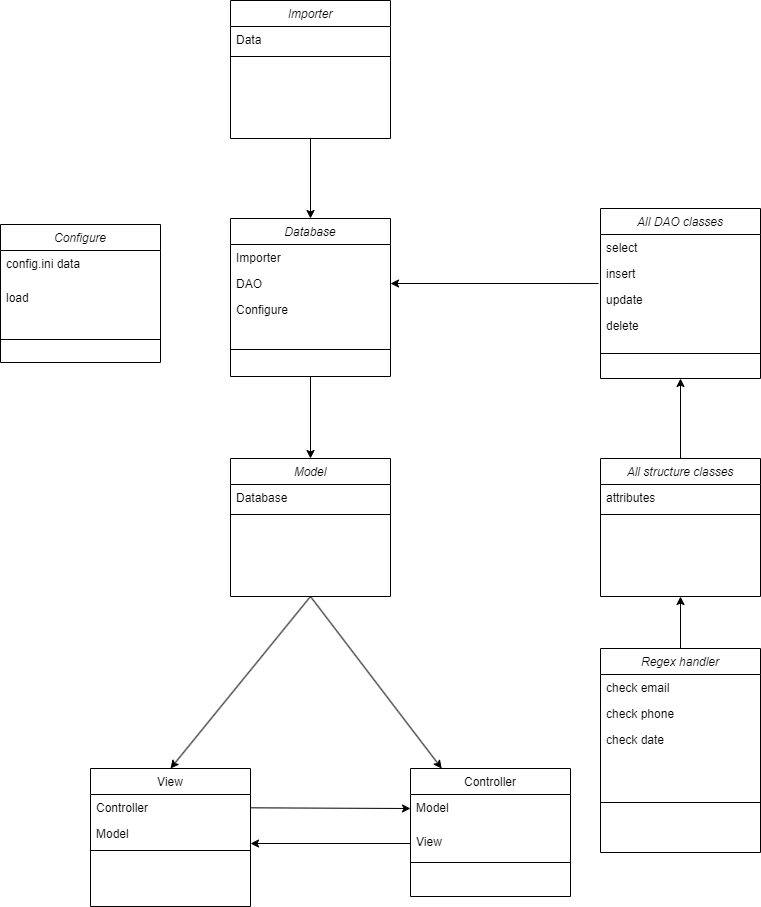

The diagram above was exported from draw.io. Its source (the exported page's mxGraphModel, read from the mxfile embedded in the PNG):
<mxGraphModel dx="2314" dy="1116" grid="1" gridSize="10" guides="1" tooltips="1" connect="1" arrows="1" fold="1" page="1" pageScale="1" pageWidth="827" pageHeight="1169" math="0" shadow="0">
  <root>
    <mxCell id="WIyWlLk6GJQsqaUBKTNV-0" />
    <mxCell id="WIyWlLk6GJQsqaUBKTNV-1" parent="WIyWlLk6GJQsqaUBKTNV-0" />
    <mxCell id="zkfFHV4jXpPFQw0GAbJ--0" value="Model" style="swimlane;fontStyle=2;align=center;verticalAlign=top;childLayout=stackLayout;horizontal=1;startSize=26;horizontalStack=0;resizeParent=1;resizeLast=0;collapsible=1;marginBottom=0;rounded=0;shadow=0;strokeWidth=1;" parent="WIyWlLk6GJQsqaUBKTNV-1" vertex="1">
      <mxGeometry x="270" y="590" width="160" height="138" as="geometry">
        <mxRectangle x="230" y="140" width="160" height="26" as="alternateBounds" />
      </mxGeometry>
    </mxCell>
    <mxCell id="zkfFHV4jXpPFQw0GAbJ--1" value="Database" style="text;align=left;verticalAlign=top;spacingLeft=4;spacingRight=4;overflow=hidden;rotatable=0;points=[[0,0.5],[1,0.5]];portConstraint=eastwest;" parent="zkfFHV4jXpPFQw0GAbJ--0" vertex="1">
      <mxGeometry y="26" width="160" height="26" as="geometry" />
    </mxCell>
    <mxCell id="zkfFHV4jXpPFQw0GAbJ--4" value="" style="line;html=1;strokeWidth=1;align=left;verticalAlign=middle;spacingTop=-1;spacingLeft=3;spacingRight=3;rotatable=0;labelPosition=right;points=[];portConstraint=eastwest;" parent="zkfFHV4jXpPFQw0GAbJ--0" vertex="1">
      <mxGeometry y="52" width="160" height="8" as="geometry" />
    </mxCell>
    <mxCell id="zkfFHV4jXpPFQw0GAbJ--6" value="View" style="swimlane;fontStyle=0;align=center;verticalAlign=top;childLayout=stackLayout;horizontal=1;startSize=26;horizontalStack=0;resizeParent=1;resizeLast=0;collapsible=1;marginBottom=0;rounded=0;shadow=0;strokeWidth=1;" parent="WIyWlLk6GJQsqaUBKTNV-1" vertex="1">
      <mxGeometry x="130" y="900" width="160" height="138" as="geometry">
        <mxRectangle x="130" y="380" width="160" height="26" as="alternateBounds" />
      </mxGeometry>
    </mxCell>
    <mxCell id="zkfFHV4jXpPFQw0GAbJ--7" value="Controller" style="text;align=left;verticalAlign=top;spacingLeft=4;spacingRight=4;overflow=hidden;rotatable=0;points=[[0,0.5],[1,0.5]];portConstraint=eastwest;" parent="zkfFHV4jXpPFQw0GAbJ--6" vertex="1">
      <mxGeometry y="26" width="160" height="26" as="geometry" />
    </mxCell>
    <mxCell id="zkfFHV4jXpPFQw0GAbJ--8" value="Model" style="text;align=left;verticalAlign=top;spacingLeft=4;spacingRight=4;overflow=hidden;rotatable=0;points=[[0,0.5],[1,0.5]];portConstraint=eastwest;rounded=0;shadow=0;html=0;" parent="zkfFHV4jXpPFQw0GAbJ--6" vertex="1">
      <mxGeometry y="52" width="160" height="26" as="geometry" />
    </mxCell>
    <mxCell id="zkfFHV4jXpPFQw0GAbJ--9" value="" style="line;html=1;strokeWidth=1;align=left;verticalAlign=middle;spacingTop=-1;spacingLeft=3;spacingRight=3;rotatable=0;labelPosition=right;points=[];portConstraint=eastwest;" parent="zkfFHV4jXpPFQw0GAbJ--6" vertex="1">
      <mxGeometry y="78" width="160" height="8" as="geometry" />
    </mxCell>
    <mxCell id="zkfFHV4jXpPFQw0GAbJ--13" value="Controller" style="swimlane;fontStyle=0;align=center;verticalAlign=top;childLayout=stackLayout;horizontal=1;startSize=26;horizontalStack=0;resizeParent=1;resizeLast=0;collapsible=1;marginBottom=0;rounded=0;shadow=0;strokeWidth=1;" parent="WIyWlLk6GJQsqaUBKTNV-1" vertex="1">
      <mxGeometry x="450" y="900" width="160" height="128" as="geometry">
        <mxRectangle x="340" y="380" width="170" height="26" as="alternateBounds" />
      </mxGeometry>
    </mxCell>
    <mxCell id="zkfFHV4jXpPFQw0GAbJ--14" value="Model&#10;" style="text;align=left;verticalAlign=top;spacingLeft=4;spacingRight=4;overflow=hidden;rotatable=0;points=[[0,0.5],[1,0.5]];portConstraint=eastwest;" parent="zkfFHV4jXpPFQw0GAbJ--13" vertex="1">
      <mxGeometry y="26" width="160" height="34" as="geometry" />
    </mxCell>
    <mxCell id="WqqzAJyMdj8iVn9Of61M-7" value="View" style="text;align=left;verticalAlign=top;spacingLeft=4;spacingRight=4;overflow=hidden;rotatable=0;points=[[0,0.5],[1,0.5]];portConstraint=eastwest;rounded=0;shadow=0;html=0;" vertex="1" parent="zkfFHV4jXpPFQw0GAbJ--13">
      <mxGeometry y="60" width="160" height="30" as="geometry" />
    </mxCell>
    <mxCell id="zkfFHV4jXpPFQw0GAbJ--15" value="" style="line;html=1;strokeWidth=1;align=left;verticalAlign=middle;spacingTop=-1;spacingLeft=3;spacingRight=3;rotatable=0;labelPosition=right;points=[];portConstraint=eastwest;" parent="zkfFHV4jXpPFQw0GAbJ--13" vertex="1">
      <mxGeometry y="90" width="160" height="8" as="geometry" />
    </mxCell>
    <mxCell id="WqqzAJyMdj8iVn9Of61M-3" style="edgeStyle=none;rounded=0;orthogonalLoop=1;jettySize=auto;html=1;entryX=0.5;entryY=0;entryDx=0;entryDy=0;exitX=0.5;exitY=1;exitDx=0;exitDy=0;" edge="1" parent="WIyWlLk6GJQsqaUBKTNV-1" source="zkfFHV4jXpPFQw0GAbJ--0" target="zkfFHV4jXpPFQw0GAbJ--6">
      <mxGeometry relative="1" as="geometry">
        <mxPoint x="342.3206751054854" y="676" as="sourcePoint" />
      </mxGeometry>
    </mxCell>
    <mxCell id="WqqzAJyMdj8iVn9Of61M-4" style="edgeStyle=none;rounded=0;orthogonalLoop=1;jettySize=auto;html=1;exitX=0.5;exitY=1;exitDx=0;exitDy=0;" edge="1" parent="WIyWlLk6GJQsqaUBKTNV-1" source="zkfFHV4jXpPFQw0GAbJ--0" target="zkfFHV4jXpPFQw0GAbJ--13">
      <mxGeometry relative="1" as="geometry">
        <mxPoint x="365" y="730" as="sourcePoint" />
      </mxGeometry>
    </mxCell>
    <mxCell id="WqqzAJyMdj8iVn9Of61M-5" style="edgeStyle=none;rounded=0;orthogonalLoop=1;jettySize=auto;html=1;exitX=0;exitY=0.5;exitDx=0;exitDy=0;" edge="1" parent="WIyWlLk6GJQsqaUBKTNV-1" source="WqqzAJyMdj8iVn9Of61M-7">
      <mxGeometry relative="1" as="geometry">
        <mxPoint x="290" y="975" as="targetPoint" />
      </mxGeometry>
    </mxCell>
    <mxCell id="WqqzAJyMdj8iVn9Of61M-6" style="edgeStyle=none;rounded=0;orthogonalLoop=1;jettySize=auto;html=1;" edge="1" parent="WIyWlLk6GJQsqaUBKTNV-1" source="zkfFHV4jXpPFQw0GAbJ--7">
      <mxGeometry relative="1" as="geometry">
        <mxPoint x="450" y="940" as="targetPoint" />
      </mxGeometry>
    </mxCell>
    <mxCell id="WqqzAJyMdj8iVn9Of61M-8" value="Database" style="swimlane;fontStyle=2;align=center;verticalAlign=top;childLayout=stackLayout;horizontal=1;startSize=26;horizontalStack=0;resizeParent=1;resizeLast=0;collapsible=1;marginBottom=0;rounded=0;shadow=0;strokeWidth=1;" vertex="1" parent="WIyWlLk6GJQsqaUBKTNV-1">
      <mxGeometry x="270" y="350" width="160" height="158" as="geometry">
        <mxRectangle x="230" y="140" width="160" height="26" as="alternateBounds" />
      </mxGeometry>
    </mxCell>
    <mxCell id="WqqzAJyMdj8iVn9Of61M-9" value="Importer" style="text;align=left;verticalAlign=top;spacingLeft=4;spacingRight=4;overflow=hidden;rotatable=0;points=[[0,0.5],[1,0.5]];portConstraint=eastwest;" vertex="1" parent="WqqzAJyMdj8iVn9Of61M-8">
      <mxGeometry y="26" width="160" height="26" as="geometry" />
    </mxCell>
    <mxCell id="WqqzAJyMdj8iVn9Of61M-10" value="DAO" style="text;align=left;verticalAlign=top;spacingLeft=4;spacingRight=4;overflow=hidden;rotatable=0;points=[[0,0.5],[1,0.5]];portConstraint=eastwest;rounded=0;shadow=0;html=0;" vertex="1" parent="WqqzAJyMdj8iVn9Of61M-8">
      <mxGeometry y="52" width="160" height="26" as="geometry" />
    </mxCell>
    <mxCell id="WqqzAJyMdj8iVn9Of61M-50" value="Configure" style="text;align=left;verticalAlign=top;spacingLeft=4;spacingRight=4;overflow=hidden;rotatable=0;points=[[0,0.5],[1,0.5]];portConstraint=eastwest;rounded=0;shadow=0;html=0;" vertex="1" parent="WqqzAJyMdj8iVn9Of61M-8">
      <mxGeometry y="78" width="160" height="26" as="geometry" />
    </mxCell>
    <mxCell id="WqqzAJyMdj8iVn9Of61M-12" value="" style="line;html=1;strokeWidth=1;align=left;verticalAlign=middle;spacingTop=-1;spacingLeft=3;spacingRight=3;rotatable=0;labelPosition=right;points=[];portConstraint=eastwest;" vertex="1" parent="WqqzAJyMdj8iVn9Of61M-8">
      <mxGeometry y="104" width="160" height="54" as="geometry" />
    </mxCell>
    <mxCell id="WqqzAJyMdj8iVn9Of61M-35" style="edgeStyle=none;rounded=0;orthogonalLoop=1;jettySize=auto;html=1;exitX=-0.012;exitY=0.885;exitDx=0;exitDy=0;entryX=1;entryY=0.5;entryDx=0;entryDy=0;exitPerimeter=0;" edge="1" parent="WIyWlLk6GJQsqaUBKTNV-1" source="WqqzAJyMdj8iVn9Of61M-32" target="WqqzAJyMdj8iVn9Of61M-10">
      <mxGeometry relative="1" as="geometry" />
    </mxCell>
    <mxCell id="WqqzAJyMdj8iVn9Of61M-14" value="All DAO classes" style="swimlane;fontStyle=2;align=center;verticalAlign=top;childLayout=stackLayout;horizontal=1;startSize=26;horizontalStack=0;resizeParent=1;resizeLast=0;collapsible=1;marginBottom=0;rounded=0;shadow=0;strokeWidth=1;" vertex="1" parent="WIyWlLk6GJQsqaUBKTNV-1">
      <mxGeometry x="640" y="340" width="160" height="170" as="geometry">
        <mxRectangle x="230" y="140" width="160" height="26" as="alternateBounds" />
      </mxGeometry>
    </mxCell>
    <mxCell id="WqqzAJyMdj8iVn9Of61M-15" value="select" style="text;align=left;verticalAlign=top;spacingLeft=4;spacingRight=4;overflow=hidden;rotatable=0;points=[[0,0.5],[1,0.5]];portConstraint=eastwest;" vertex="1" parent="WqqzAJyMdj8iVn9Of61M-14">
      <mxGeometry y="26" width="160" height="26" as="geometry" />
    </mxCell>
    <mxCell id="WqqzAJyMdj8iVn9Of61M-32" value="insert" style="text;align=left;verticalAlign=top;spacingLeft=4;spacingRight=4;overflow=hidden;rotatable=0;points=[[0,0.5],[1,0.5]];portConstraint=eastwest;" vertex="1" parent="WqqzAJyMdj8iVn9Of61M-14">
      <mxGeometry y="52" width="160" height="26" as="geometry" />
    </mxCell>
    <mxCell id="WqqzAJyMdj8iVn9Of61M-33" value="update" style="text;align=left;verticalAlign=top;spacingLeft=4;spacingRight=4;overflow=hidden;rotatable=0;points=[[0,0.5],[1,0.5]];portConstraint=eastwest;" vertex="1" parent="WqqzAJyMdj8iVn9Of61M-14">
      <mxGeometry y="78" width="160" height="26" as="geometry" />
    </mxCell>
    <mxCell id="WqqzAJyMdj8iVn9Of61M-34" value="delete" style="text;align=left;verticalAlign=top;spacingLeft=4;spacingRight=4;overflow=hidden;rotatable=0;points=[[0,0.5],[1,0.5]];portConstraint=eastwest;" vertex="1" parent="WqqzAJyMdj8iVn9Of61M-14">
      <mxGeometry y="104" width="160" height="26" as="geometry" />
    </mxCell>
    <mxCell id="WqqzAJyMdj8iVn9Of61M-16" value="" style="line;html=1;strokeWidth=1;align=left;verticalAlign=middle;spacingTop=-1;spacingLeft=3;spacingRight=3;rotatable=0;labelPosition=right;points=[];portConstraint=eastwest;" vertex="1" parent="WqqzAJyMdj8iVn9Of61M-14">
      <mxGeometry y="130" width="160" height="30" as="geometry" />
    </mxCell>
    <mxCell id="WqqzAJyMdj8iVn9Of61M-36" style="edgeStyle=none;rounded=0;orthogonalLoop=1;jettySize=auto;html=1;exitX=0.5;exitY=0;exitDx=0;exitDy=0;" edge="1" parent="WIyWlLk6GJQsqaUBKTNV-1" source="WqqzAJyMdj8iVn9Of61M-17">
      <mxGeometry relative="1" as="geometry">
        <mxPoint x="720" y="510" as="targetPoint" />
      </mxGeometry>
    </mxCell>
    <mxCell id="WqqzAJyMdj8iVn9Of61M-17" value="All structure classes&#10;" style="swimlane;fontStyle=2;align=center;verticalAlign=top;childLayout=stackLayout;horizontal=1;startSize=26;horizontalStack=0;resizeParent=1;resizeLast=0;collapsible=1;marginBottom=0;rounded=0;shadow=0;strokeWidth=1;" vertex="1" parent="WIyWlLk6GJQsqaUBKTNV-1">
      <mxGeometry x="640" y="590" width="160" height="138" as="geometry">
        <mxRectangle x="230" y="140" width="160" height="26" as="alternateBounds" />
      </mxGeometry>
    </mxCell>
    <mxCell id="WqqzAJyMdj8iVn9Of61M-18" value="attributes" style="text;align=left;verticalAlign=top;spacingLeft=4;spacingRight=4;overflow=hidden;rotatable=0;points=[[0,0.5],[1,0.5]];portConstraint=eastwest;" vertex="1" parent="WqqzAJyMdj8iVn9Of61M-17">
      <mxGeometry y="26" width="160" height="26" as="geometry" />
    </mxCell>
    <mxCell id="WqqzAJyMdj8iVn9Of61M-19" value="" style="line;html=1;strokeWidth=1;align=left;verticalAlign=middle;spacingTop=-1;spacingLeft=3;spacingRight=3;rotatable=0;labelPosition=right;points=[];portConstraint=eastwest;" vertex="1" parent="WqqzAJyMdj8iVn9Of61M-17">
      <mxGeometry y="52" width="160" height="8" as="geometry" />
    </mxCell>
    <mxCell id="WqqzAJyMdj8iVn9Of61M-25" style="edgeStyle=none;rounded=0;orthogonalLoop=1;jettySize=auto;html=1;exitX=0.5;exitY=1;exitDx=0;exitDy=0;entryX=0.5;entryY=0;entryDx=0;entryDy=0;" edge="1" parent="WIyWlLk6GJQsqaUBKTNV-1" source="WqqzAJyMdj8iVn9Of61M-20" target="WqqzAJyMdj8iVn9Of61M-8">
      <mxGeometry relative="1" as="geometry" />
    </mxCell>
    <mxCell id="WqqzAJyMdj8iVn9Of61M-20" value="Importer" style="swimlane;fontStyle=2;align=center;verticalAlign=top;childLayout=stackLayout;horizontal=1;startSize=26;horizontalStack=0;resizeParent=1;resizeLast=0;collapsible=1;marginBottom=0;rounded=0;shadow=0;strokeWidth=1;" vertex="1" parent="WIyWlLk6GJQsqaUBKTNV-1">
      <mxGeometry x="270" y="132" width="160" height="138" as="geometry">
        <mxRectangle x="230" y="140" width="160" height="26" as="alternateBounds" />
      </mxGeometry>
    </mxCell>
    <mxCell id="WqqzAJyMdj8iVn9Of61M-21" value="Data" style="text;align=left;verticalAlign=top;spacingLeft=4;spacingRight=4;overflow=hidden;rotatable=0;points=[[0,0.5],[1,0.5]];portConstraint=eastwest;" vertex="1" parent="WqqzAJyMdj8iVn9Of61M-20">
      <mxGeometry y="26" width="160" height="26" as="geometry" />
    </mxCell>
    <mxCell id="WqqzAJyMdj8iVn9Of61M-22" value="" style="line;html=1;strokeWidth=1;align=left;verticalAlign=middle;spacingTop=-1;spacingLeft=3;spacingRight=3;rotatable=0;labelPosition=right;points=[];portConstraint=eastwest;" vertex="1" parent="WqqzAJyMdj8iVn9Of61M-20">
      <mxGeometry y="52" width="160" height="8" as="geometry" />
    </mxCell>
    <mxCell id="WqqzAJyMdj8iVn9Of61M-24" style="edgeStyle=none;rounded=0;orthogonalLoop=1;jettySize=auto;html=1;entryX=0.5;entryY=0;entryDx=0;entryDy=0;exitX=0.5;exitY=1;exitDx=0;exitDy=0;" edge="1" parent="WIyWlLk6GJQsqaUBKTNV-1" source="WqqzAJyMdj8iVn9Of61M-8" target="zkfFHV4jXpPFQw0GAbJ--0">
      <mxGeometry relative="1" as="geometry">
        <mxPoint x="350" y="500" as="sourcePoint" />
      </mxGeometry>
    </mxCell>
    <mxCell id="WqqzAJyMdj8iVn9Of61M-45" style="edgeStyle=none;rounded=0;orthogonalLoop=1;jettySize=auto;html=1;exitX=0.5;exitY=0;exitDx=0;exitDy=0;entryX=0.5;entryY=1;entryDx=0;entryDy=0;" edge="1" parent="WIyWlLk6GJQsqaUBKTNV-1" source="WqqzAJyMdj8iVn9Of61M-37" target="WqqzAJyMdj8iVn9Of61M-17">
      <mxGeometry relative="1" as="geometry" />
    </mxCell>
    <mxCell id="WqqzAJyMdj8iVn9Of61M-37" value="Regex handler&#10;" style="swimlane;fontStyle=2;align=center;verticalAlign=top;childLayout=stackLayout;horizontal=1;startSize=26;horizontalStack=0;resizeParent=1;resizeLast=0;collapsible=1;marginBottom=0;rounded=0;shadow=0;strokeWidth=1;" vertex="1" parent="WIyWlLk6GJQsqaUBKTNV-1">
      <mxGeometry x="640" y="780" width="160" height="204" as="geometry">
        <mxRectangle x="230" y="140" width="160" height="26" as="alternateBounds" />
      </mxGeometry>
    </mxCell>
    <mxCell id="WqqzAJyMdj8iVn9Of61M-38" value="check email" style="text;align=left;verticalAlign=top;spacingLeft=4;spacingRight=4;overflow=hidden;rotatable=0;points=[[0,0.5],[1,0.5]];portConstraint=eastwest;" vertex="1" parent="WqqzAJyMdj8iVn9Of61M-37">
      <mxGeometry y="26" width="160" height="26" as="geometry" />
    </mxCell>
    <mxCell id="WqqzAJyMdj8iVn9Of61M-43" value="check phone" style="text;align=left;verticalAlign=top;spacingLeft=4;spacingRight=4;overflow=hidden;rotatable=0;points=[[0,0.5],[1,0.5]];portConstraint=eastwest;" vertex="1" parent="WqqzAJyMdj8iVn9Of61M-37">
      <mxGeometry y="52" width="160" height="26" as="geometry" />
    </mxCell>
    <mxCell id="WqqzAJyMdj8iVn9Of61M-44" value="check date" style="text;align=left;verticalAlign=top;spacingLeft=4;spacingRight=4;overflow=hidden;rotatable=0;points=[[0,0.5],[1,0.5]];portConstraint=eastwest;" vertex="1" parent="WqqzAJyMdj8iVn9Of61M-37">
      <mxGeometry y="78" width="160" height="26" as="geometry" />
    </mxCell>
    <mxCell id="WqqzAJyMdj8iVn9Of61M-39" value="" style="line;html=1;strokeWidth=1;align=left;verticalAlign=middle;spacingTop=-1;spacingLeft=3;spacingRight=3;rotatable=0;labelPosition=right;points=[];portConstraint=eastwest;" vertex="1" parent="WqqzAJyMdj8iVn9Of61M-37">
      <mxGeometry y="104" width="160" height="100" as="geometry" />
    </mxCell>
    <mxCell id="WqqzAJyMdj8iVn9Of61M-46" value="Configure" style="swimlane;fontStyle=2;align=center;verticalAlign=top;childLayout=stackLayout;horizontal=1;startSize=26;horizontalStack=0;resizeParent=1;resizeLast=0;collapsible=1;marginBottom=0;rounded=0;shadow=0;strokeWidth=1;" vertex="1" parent="WIyWlLk6GJQsqaUBKTNV-1">
      <mxGeometry x="40" y="356" width="160" height="138" as="geometry">
        <mxRectangle x="230" y="140" width="160" height="26" as="alternateBounds" />
      </mxGeometry>
    </mxCell>
    <mxCell id="WqqzAJyMdj8iVn9Of61M-47" value="config.ini data" style="text;align=left;verticalAlign=top;spacingLeft=4;spacingRight=4;overflow=hidden;rotatable=0;points=[[0,0.5],[1,0.5]];portConstraint=eastwest;" vertex="1" parent="WqqzAJyMdj8iVn9Of61M-46">
      <mxGeometry y="26" width="160" height="34" as="geometry" />
    </mxCell>
    <mxCell id="WqqzAJyMdj8iVn9Of61M-51" value="load" style="text;align=left;verticalAlign=top;spacingLeft=4;spacingRight=4;overflow=hidden;rotatable=0;points=[[0,0.5],[1,0.5]];portConstraint=eastwest;" vertex="1" parent="WqqzAJyMdj8iVn9Of61M-46">
      <mxGeometry y="60" width="160" height="34" as="geometry" />
    </mxCell>
    <mxCell id="WqqzAJyMdj8iVn9Of61M-48" value="" style="line;html=1;strokeWidth=1;align=left;verticalAlign=middle;spacingTop=-1;spacingLeft=3;spacingRight=3;rotatable=0;labelPosition=right;points=[];portConstraint=eastwest;" vertex="1" parent="WqqzAJyMdj8iVn9Of61M-46">
      <mxGeometry y="94" width="160" height="42" as="geometry" />
    </mxCell>
    <mxCell id="WqqzAJyMdj8iVn9Of61M-49" style="edgeStyle=none;rounded=0;orthogonalLoop=1;jettySize=auto;html=1;entryX=0.5;entryY=1;entryDx=0;entryDy=0;" edge="1" parent="WIyWlLk6GJQsqaUBKTNV-1" source="WqqzAJyMdj8iVn9Of61M-8" target="WqqzAJyMdj8iVn9Of61M-8">
      <mxGeometry relative="1" as="geometry" />
    </mxCell>
  </root>
</mxGraphModel>